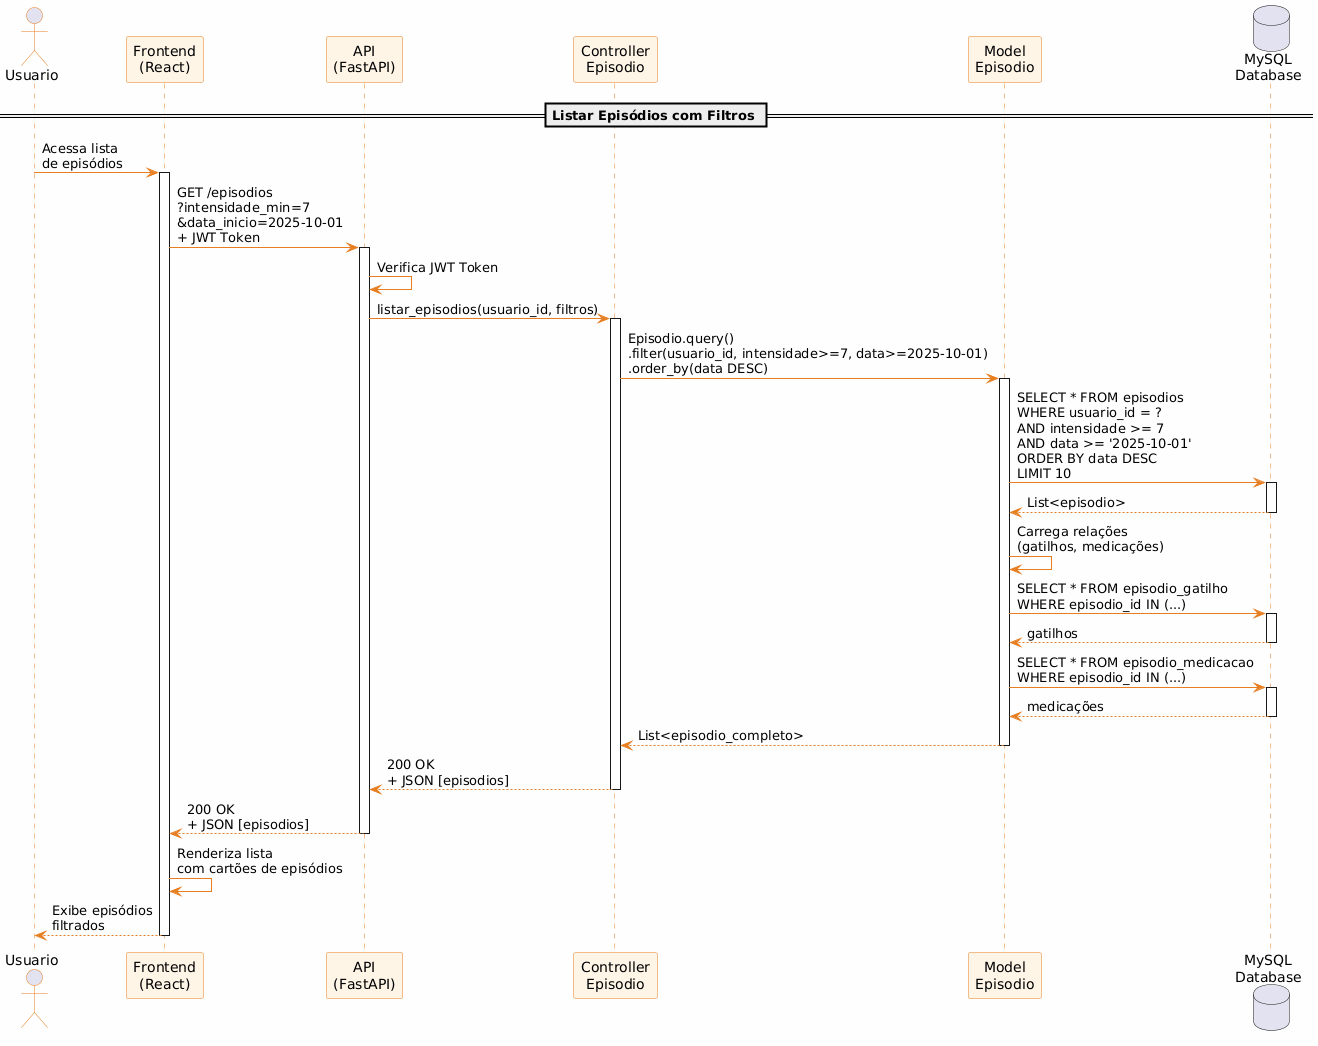

The diagram above was rendered by PlantUML. Its source (embedded in the PNG):
@startuml
skinparam backgroundColor #FEFEFE
skinparam sequence {
    ArrowColor #E67E22
    ActorBorderColor #E67E22
    LifeLineBorderColor #E67E22
    ParticipantBorderColor #E67E22
    ParticipantBackgroundColor #FEF5E7
}

actor Usuario as user
participant "Frontend\n(React)" as frontend
participant "API\n(FastAPI)" as api
participant "Controller\nEpisodio" as controller
participant "Model\nEpisodio" as model
database "MySQL\nDatabase" as db

== Listar Episódios com Filtros ==

user -> frontend: Acessa lista\nde episódios
activate frontend

frontend -> api: GET /episodios\n?intensidade_min=7\n&data_inicio=2025-10-01\n+ JWT Token
activate api

api -> api: Verifica JWT Token
api -> controller: listar_episodios(usuario_id, filtros)
activate controller

controller -> model: Episodio.query()\n.filter(usuario_id, intensidade>=7, data>=2025-10-01)\n.order_by(data DESC)
activate model

model -> db: SELECT * FROM episodios\nWHERE usuario_id = ?\nAND intensidade >= 7\nAND data >= '2025-10-01'\nORDER BY data DESC\nLIMIT 10
activate db
db --> model: List<episodio>
deactivate db

model -> model: Carrega relações\n(gatilhos, medicações)

model -> db: SELECT * FROM episodio_gatilho\nWHERE episodio_id IN (...)
activate db
db --> model: gatilhos
deactivate db

model -> db: SELECT * FROM episodio_medicacao\nWHERE episodio_id IN (...)
activate db
db --> model: medicações
deactivate db

model --> controller: List<episodio_completo>
deactivate model

controller --> api: 200 OK\n+ JSON [episodios]
deactivate controller

api --> frontend: 200 OK\n+ JSON [episodios]
deactivate api

frontend -> frontend: Renderiza lista\ncom cartões de episódios
frontend --> user: Exibe episódios\nfiltrados
deactivate frontend
@enduml